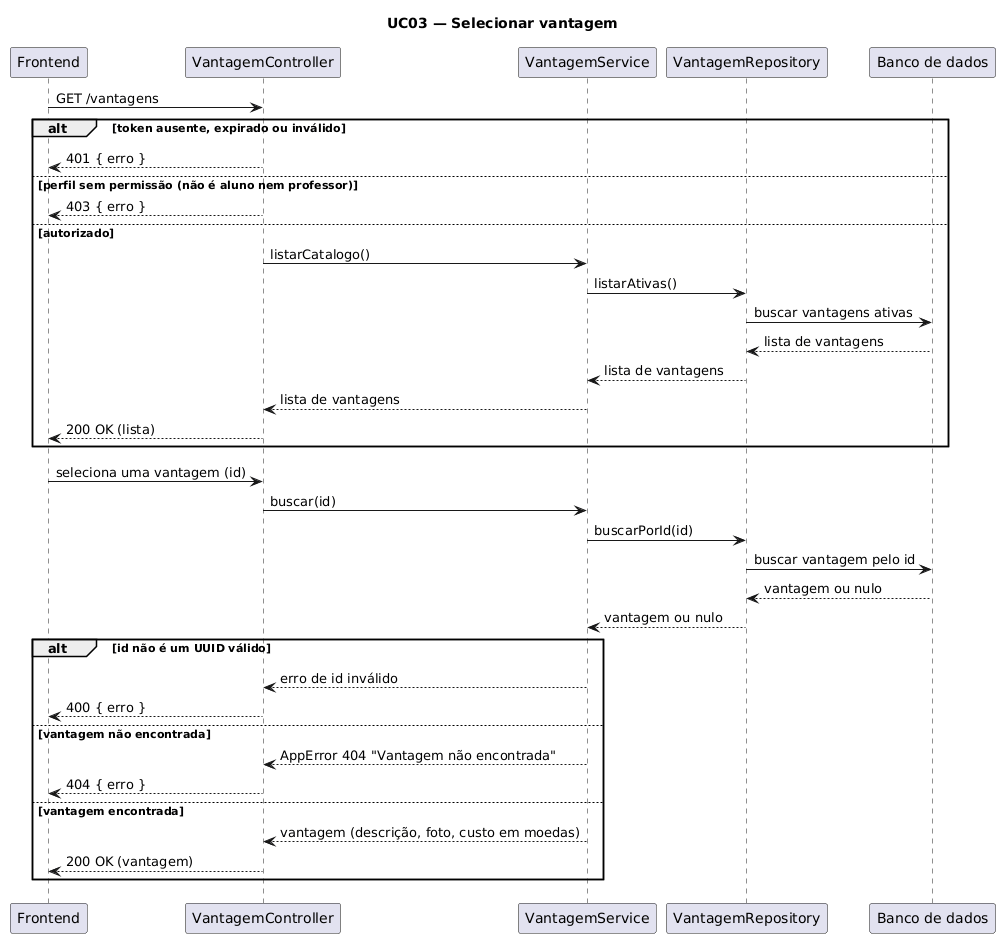

The diagram above was rendered by PlantUML. Its source (embedded in the PNG):
@startuml
title UC03 — Selecionar vantagem

participant Frontend
participant VantagemController
participant VantagemService
participant VantagemRepository
participant "Banco de dados" as BD

Frontend -> VantagemController : GET /vantagens
alt token ausente, expirado ou inválido
  VantagemController --> Frontend : 401 { erro }
else perfil sem permissão (não é aluno nem professor)
  VantagemController --> Frontend : 403 { erro }
else autorizado
  VantagemController -> VantagemService : listarCatalogo()
  VantagemService -> VantagemRepository : listarAtivas()
  VantagemRepository -> BD : buscar vantagens ativas
  BD --> VantagemRepository : lista de vantagens
  VantagemRepository --> VantagemService : lista de vantagens
  VantagemService --> VantagemController : lista de vantagens
  VantagemController --> Frontend : 200 OK (lista)
end

Frontend -> VantagemController : seleciona uma vantagem (id)
VantagemController -> VantagemService : buscar(id)
VantagemService -> VantagemRepository : buscarPorId(id)
VantagemRepository -> BD : buscar vantagem pelo id
BD --> VantagemRepository : vantagem ou nulo
VantagemRepository --> VantagemService : vantagem ou nulo
alt id não é um UUID válido
  VantagemService --> VantagemController : erro de id inválido
  VantagemController --> Frontend : 400 { erro }
else vantagem não encontrada
  VantagemService --> VantagemController : AppError 404 "Vantagem não encontrada"
  VantagemController --> Frontend : 404 { erro }
else vantagem encontrada
  VantagemService --> VantagemController : vantagem (descrição, foto, custo em moedas)
  VantagemController --> Frontend : 200 OK (vantagem)
end
@enduml